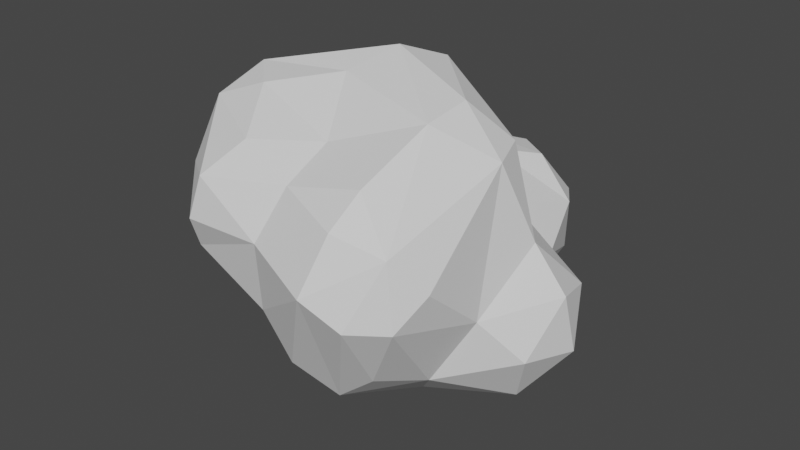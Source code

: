 # Source: Hoja_peque_a_1.blend  (saved by Blender 3.5.10; exported with 4.5.12 LTS)
import bpy
from mathutils import Matrix  # noqa: F401  (used for matrix-valued properties, if any)

bpy.ops.wm.read_factory_settings(use_empty=True)
scene = bpy.context.scene
scene.name = 'Scene'

# ---- collections
col_collection = bpy.data.collections.new('Collection'); scene.collection.children.link(col_collection)

# ---- world
world_world = bpy.data.worlds.new('World'); scene.world = world_world
world_world.use_nodes = True; world_world.node_tree.nodes.clear()
_N = world_world.node_tree.nodes; _L = world_world.node_tree.links
n0 = _N.new('ShaderNodeOutputWorld'); n0.name = 'World Output'; n0.location = (300, 300)
n1 = _N.new('ShaderNodeBackground'); n1.name = 'Background'; n1.location = (10, 300)
n1.inputs[0].default_value = (0.05088, 0.05088, 0.05088, 1.0)
_L.new(n1.outputs[0], n0.inputs[0])
n0.is_active_output = True
world_world.color = (0.05088, 0.05088, 0.05088)
world_world.use_sun_shadow = False
world_world.sun_shadow_jitter_overblur = 0.0

# ---- meshes
me_mball_002 = bpy.data.meshes.new('Mball.002')
me_mball_002.from_pydata([(2.687, 0.2393, -0.2), (2.617, -0.5147, -0.8488), (1.222, -0.7843, -1.675), (0.4969, 0.1626, -1.655), (0.1756, -1.439, -1.723), (-0.2045, -0.8168, -1.816), (-0.7184, -1.254, -1.417), (-1.213, -0.289, -2.281), (-1.87, 0.6248, -1.927), (-1.208, 1.279, -2.054), (-0.4825, 1.011, -2.327), (-0.2115, 1.745, -1.555), (0.6626, 0.7962, -1.443), (0.2661, 1.33, -1.577), (-0.137, 2.497, -1.345), (0.3758, 2.993, -1.031), (0.3901, 3.143, -0.1215), (-0.2566, 2.744, 0.2827), (0.3609, 2.729, 0.5293), (0.9315, 2.272, 0.5995), (-0.02097, 1.904, 0.8475), (-0.04832, 1.69, 1.287), (1.172, -0.6946, 2.035), (-0.5773, -0.1978, 2.178), (-0.2732, 0.5216, 2.426), (-0.7594, 1.499, 1.602), (-2.551, 0.3664, 1.105), (-2.388, 0.09903, 1.755), (-0.6558, 1.11, 2.118), (-1.969, -0.3462, 2.07), (-2.742, -0.5056, 1.014), (-1.207, -2.257, 1.219), (-1.345, -2.368, 0.6162), (-1.426, -2.16, 0.127), (-1.709, -1.318, -0.5592), (-2.34, -1.386, 0.8092), (-2.192, -0.8249, -0.2848), (-2.393, -0.1974, -0.1184), (-2.207, 0.6783, -1.088), (-2.072, 0.7513, 0.323), (-0.848, 1.609, 0.616), (-0.8849, 1.926, 0.06025), (-0.7739, 2.026, -0.9996), (-1.538, 1.401, -1.585), (-1.825, 1.255, -0.5898), (-0.4285, 2.887, -0.5409), (-1.743, -0.8808, -1.525), (0.1289, -2.114, -1.068), (0.6938, -1.842, -1.475), (1.335, -1.923, -0.9267), (-0.3024, -2.164, -0.4277), (-0.1383, -2.384, 0.6646), (0.06182, -1.987, 1.357), (1.144, -1.877, 1.588), (1.827, -2.223, 1.049), (1.915, -0.1837, 1.57), (1.169, 0.06549, 2.121), (2.213, 0.195, 0.4327), (2.16, -0.9359, -0.2252), (1.627, -1.179, -1.177), (1.475, -2.615, 0.1412), (1.932, -2.25, 0.1251), (2.154, -1.868, 0.5724), (1.141, -2.423, 1.251), (0.9638, -2.789, 0.4848), (2.465, 1.006, -0.4202), (1.267, 1.087, 0.3623), (1.618, 1.562, -0.5187), (1.432, 2.296, -0.02239), (1.055, 2.899, -0.1395), (0.6321, 1.504, 0.8529), (0.6385, 1.315, 1.539), (1.664, 0.4587, 1.59), (0.01467, 1.192, 2.164), (0.01236, -1.211, 1.663), (-0.798, -1.815, 1.685), (-2.037, -1.129, 1.786), (-1.353, -0.9468, 2.052), (1.223, 2.607, -0.9394), (0.6982, 2.261, -1.478), (1.37, 1.465, -1.119), (1.672, 0.5303, -1.898), (2.778, 0.3896, -1.049), (2.284, -0.1521, -1.666), (2.301, 0.8717, -1.466), (-2.132, -0.2366, -1.62), (-0.5409, 0.242, -2.49), (-1.217, 0.7241, -2.396)], [], [(0, 1, 82), (58, 59, 1), (83, 1, 59), (2, 83, 59), (3, 2, 4), (5, 6, 7), (6, 46, 7), (46, 85, 7), (38, 43, 8), (10, 86, 87), (13, 12, 3), (10, 11, 13), (79, 13, 11), (14, 79, 11), (15, 79, 14), (78, 79, 15), (69, 16, 18), (16, 45, 17), (16, 17, 18), (19, 18, 20), (20, 40, 21), (40, 20, 41), (25, 21, 40), (73, 71, 21), (56, 73, 24), (22, 24, 23), (73, 28, 24), (25, 40, 39), (25, 26, 27), (29, 28, 27), (29, 27, 76), (31, 35, 32), (35, 31, 76), (75, 76, 31), (35, 34, 33), (35, 33, 32), (30, 37, 36), (37, 30, 26), (38, 85, 37), (39, 41, 44), (45, 42, 41), (38, 44, 43), (44, 41, 43), (39, 44, 38), (45, 14, 42), (14, 11, 42), (15, 14, 45), (17, 45, 41), (8, 85, 38), (36, 46, 34), (47, 6, 4), (4, 48, 47), (49, 48, 59), (33, 34, 50), (47, 64, 50), (50, 51, 33), (50, 64, 51), (63, 52, 51), (55, 56, 22), (72, 56, 55), (71, 72, 66), (72, 57, 66), (58, 0, 57), (49, 59, 61), (58, 61, 59), (61, 54, 60), (54, 63, 64), (61, 62, 54), (63, 54, 53), (60, 64, 48), (49, 60, 48), (0, 58, 1), (65, 57, 0), (7, 85, 8, 87), (66, 65, 67), (68, 67, 78), (68, 69, 19), (73, 72, 71), (73, 56, 72), (52, 74, 75), (31, 52, 75), (75, 77, 76), (29, 76, 77), (23, 29, 77), (23, 77, 74), (75, 74, 77), (31, 32, 51), (71, 66, 70), (70, 66, 68), (78, 67, 80), (80, 12, 79), (12, 81, 3), (81, 80, 84), (82, 65, 0), (82, 1, 83), (34, 35, 36), (37, 85, 36), (46, 36, 85), (4, 2, 48), (4, 6, 5), (5, 7, 86), (8, 9, 87), (81, 83, 2), (3, 81, 2), (5, 3, 4), (86, 3, 5), (9, 43, 11, 10), (43, 9, 8), (86, 10, 13, 3), (10, 87, 9), (15, 16, 69, 78), (79, 12, 13), (25, 28, 73, 21), (18, 17, 20), (20, 70, 19), (17, 41, 20), (56, 24, 22), (23, 24, 29), (24, 28, 29), (28, 25, 27), (25, 39, 26), (27, 26, 30), (76, 30, 35), (76, 27, 30), (30, 36, 35), (26, 39, 37), (37, 39, 38), (39, 40, 41), (43, 41, 42), (42, 11, 43), (45, 16, 15), (6, 50, 34), (6, 34, 46), (47, 50, 6), (48, 2, 59), (33, 51, 32), (51, 52, 31), (64, 63, 51), (52, 63, 53), (54, 22, 53), (55, 22, 54), (57, 72, 55), (57, 65, 66), (55, 58, 57), (58, 55, 62), (61, 60, 49), (60, 54, 64), (55, 54, 62), (48, 64, 47), (58, 62, 61), (67, 68, 66), (69, 68, 78), (19, 70, 68), (70, 20, 21), (71, 70, 21), (22, 23, 74), (53, 22, 74), (53, 74, 52), (18, 19, 69), (78, 80, 79), (80, 81, 12), (81, 84, 83), (67, 65, 84), (67, 84, 80), (65, 82, 84), (84, 82, 83), (7, 87, 86)])
me_mball_002.update()

# ---- objects
ob_mball_002 = bpy.data.objects.new('Mball.002', me_mball_002)

# ---- transforms, parenting, visibility, modifiers, constraints
ob_mball_002.location = (-1.737, 1.608, 0.3172)

# ---- collection membership
col_collection.objects.link(ob_mball_002)

# ---- scene / render settings (as saved in the file)
scene.frame_start = 1; scene.frame_end = 250; scene.frame_set(1)
scene.render.engine = 'BLENDER_EEVEE_NEXT'
scene.cycles.sampling_pattern = 'TABULATED_SOBOL'
scene.view_settings.view_transform = 'Filmic'
bpy.context.view_layer.update()

# ---- added for rendering (the .blend has no active camera and no usable light): camera, sun
cam_auto = bpy.data.cameras.new('AutoCamera')
cam_auto.lens = 50.0
cam_auto.sensor_width = 36.0
cam_auto.clip_end = 1000.0
ob_auto_camera = bpy.data.objects.new('AutoCamera', cam_auto)
scene.collection.objects.link(ob_auto_camera)
ob_auto_camera.location = (7.05033, -8.73811, 7.30039)
ob_auto_camera.rotation_euler = (1.09748, -7.21219e-08, 0.694738)
scene.camera = ob_auto_camera
light_auto_sun = bpy.data.lights.new('AutoSun', 'SUN')
light_auto_sun.energy = 3.0
light_auto_sun.angle = 0.0523599
ob_auto_sun = bpy.data.objects.new('AutoSun', light_auto_sun)
scene.collection.objects.link(ob_auto_sun)
ob_auto_sun.rotation_euler = (0.872665, 0.174533, 0.523599)
bpy.context.view_layer.update()
